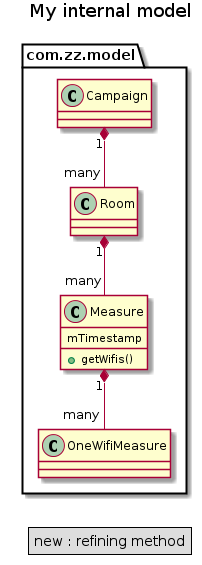

The diagram above was rendered by PlantUML. Its source (embedded in the PNG):
@startuml
	title My internal model

	class com.zz.model.Campaign 
	class com.zz.model.Room 
	class com.zz.model.Measure {
		mTimestamp
		+ getWifis()
	}
	class com.zz.model.OneWifiMeasure

	com.zz.model.Campaign "1" *-- "many" com.zz.model.Room
	com.zz.model.Room "1" *--  "many" com.zz.model.Measure
	com.zz.model.Measure "1" *--  "many" com.zz.model.OneWifiMeasure

	legend
		new : refining method
	endlegend
@enduml